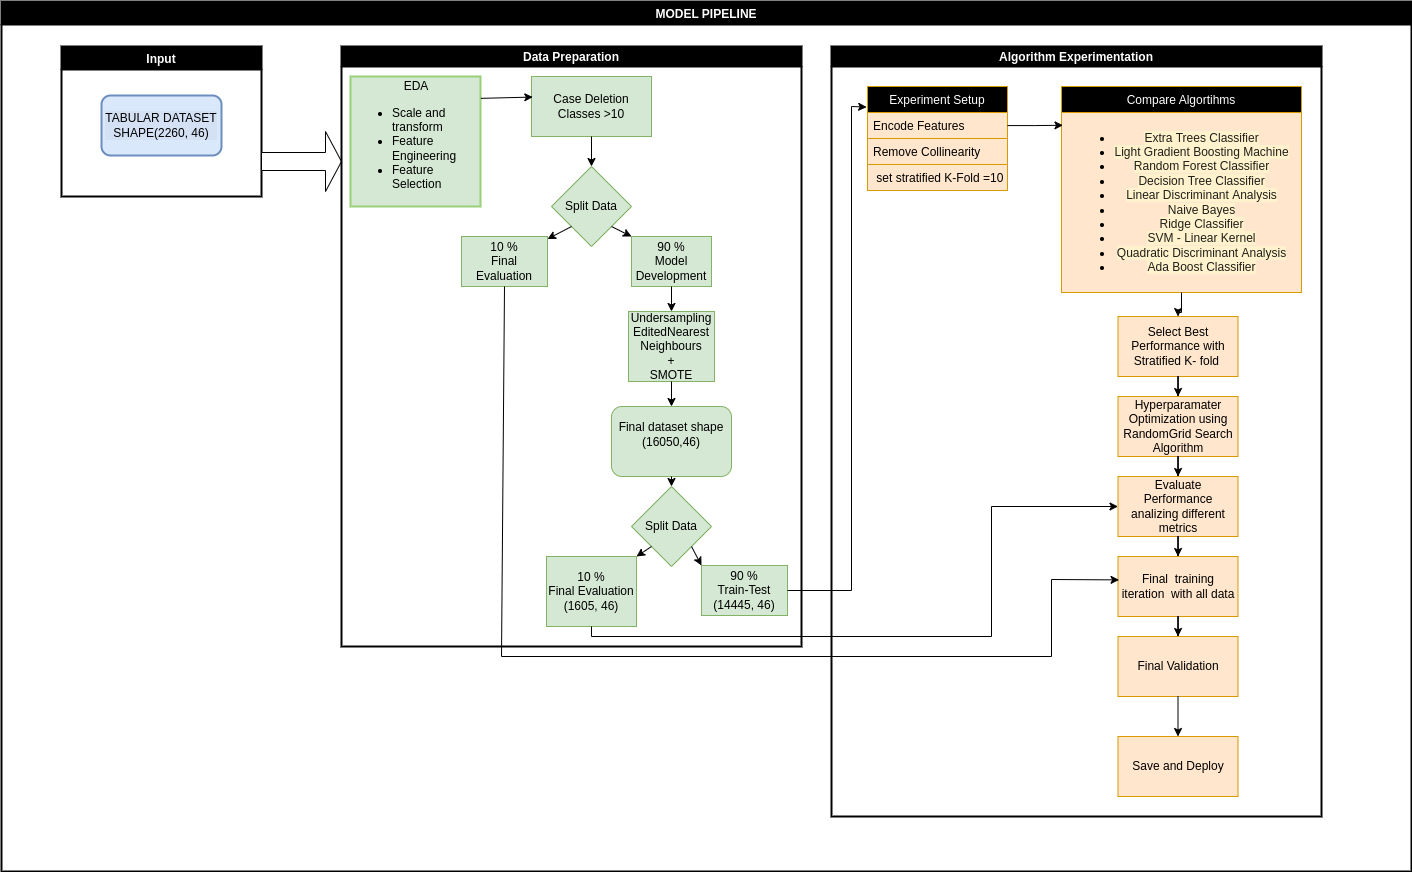

The diagram above was exported from draw.io. Its source (the exported page's mxGraphModel, read from the mxfile embedded in the PNG):
<mxGraphModel dx="1526" dy="1646" grid="1" gridSize="10" guides="1" tooltips="1" connect="1" arrows="1" fold="1" page="1" pageScale="1" pageWidth="827" pageHeight="1169" math="0" shadow="0">
  <root>
    <mxCell id="0" />
    <mxCell id="1" parent="0" />
    <mxCell id="mEHaxvWAGYCsKiChd0Jz-2" value="Input" style="swimlane;fillColor=#000000;fontColor=#FFFFFF;strokeWidth=2;" vertex="1" parent="1">
      <mxGeometry x="50" y="30" width="200" height="150" as="geometry" />
    </mxCell>
    <mxCell id="mEHaxvWAGYCsKiChd0Jz-14" value="" style="shape=singleArrow;whiteSpace=wrap;html=1;" vertex="1" parent="1">
      <mxGeometry x="250" y="115" width="80" height="60" as="geometry" />
    </mxCell>
    <mxCell id="mEHaxvWAGYCsKiChd0Jz-16" value="Data Preparation" style="swimlane;startSize=20;horizontal=1;containerType=tree;newEdgeStyle={&quot;edgeStyle&quot;:&quot;elbowEdgeStyle&quot;,&quot;startArrow&quot;:&quot;none&quot;,&quot;endArrow&quot;:&quot;none&quot;};fillColor=#000000;fontColor=#FFFFFF;strokeWidth=2;strokeColor=#000000;" vertex="1" parent="1">
      <mxGeometry x="330" y="30" width="460" height="600" as="geometry" />
    </mxCell>
    <mxCell id="mEHaxvWAGYCsKiChd0Jz-22" value="&lt;div style=&quot;text-align: center;&quot;&gt;&lt;span style=&quot;background-color: initial;&quot;&gt;EDA&lt;/span&gt;&lt;/div&gt;&lt;ul&gt;&lt;li&gt;Scale and transform&lt;/li&gt;&lt;li&gt;&lt;span style=&quot;background-color: initial;&quot;&gt;Feature Engineering&lt;/span&gt;&lt;/li&gt;&lt;li&gt;&lt;span style=&quot;background-color: initial;&quot;&gt;Feature Selection&lt;/span&gt;&lt;/li&gt;&lt;/ul&gt;" style="rounded=0;whiteSpace=wrap;html=1;align=left;verticalAlign=middle;fillColor=#d5e8d4;strokeColor=#97D077;strokeWidth=2;" vertex="1" parent="mEHaxvWAGYCsKiChd0Jz-16">
      <mxGeometry x="9" y="30" width="130" height="130" as="geometry" />
    </mxCell>
    <mxCell id="mEHaxvWAGYCsKiChd0Jz-25" value="Case Deletion&lt;br&gt;Classes &amp;gt;10" style="rounded=0;whiteSpace=wrap;html=1;fillColor=#d5e8d4;strokeColor=#82b366;" vertex="1" parent="mEHaxvWAGYCsKiChd0Jz-16">
      <mxGeometry x="190" y="30" width="120" height="60" as="geometry" />
    </mxCell>
    <mxCell id="mEHaxvWAGYCsKiChd0Jz-35" value="Split Data" style="rhombus;whiteSpace=wrap;html=1;fillColor=#d5e8d4;strokeColor=#82b366;" vertex="1" parent="mEHaxvWAGYCsKiChd0Jz-16">
      <mxGeometry x="210" y="120" width="80" height="80" as="geometry" />
    </mxCell>
    <mxCell id="mEHaxvWAGYCsKiChd0Jz-39" value="10 %&lt;br&gt;Final Evaluation" style="rounded=0;whiteSpace=wrap;html=1;fillColor=#d5e8d4;strokeColor=#82b366;" vertex="1" parent="mEHaxvWAGYCsKiChd0Jz-16">
      <mxGeometry x="120" y="190" width="86" height="50" as="geometry" />
    </mxCell>
    <mxCell id="mEHaxvWAGYCsKiChd0Jz-44" value="90 %&lt;br&gt;Model Development" style="rounded=0;whiteSpace=wrap;html=1;fillColor=#d5e8d4;strokeColor=#82b366;" vertex="1" parent="mEHaxvWAGYCsKiChd0Jz-16">
      <mxGeometry x="290" y="190" width="80" height="50" as="geometry" />
    </mxCell>
    <mxCell id="mEHaxvWAGYCsKiChd0Jz-49" value="Undersampling&lt;br&gt;EditedNearest&lt;br&gt;Neighbours&lt;br&gt;+&lt;br&gt;SMOTE" style="rounded=0;whiteSpace=wrap;html=1;fillColor=#d5e8d4;strokeColor=#82b366;" vertex="1" parent="mEHaxvWAGYCsKiChd0Jz-16">
      <mxGeometry x="287" y="265" width="86" height="70" as="geometry" />
    </mxCell>
    <mxCell id="mEHaxvWAGYCsKiChd0Jz-62" value="" style="endArrow=classic;html=1;rounded=0;exitX=0;exitY=1;exitDx=0;exitDy=0;" edge="1" parent="mEHaxvWAGYCsKiChd0Jz-16" source="mEHaxvWAGYCsKiChd0Jz-35" target="mEHaxvWAGYCsKiChd0Jz-39">
      <mxGeometry width="50" height="50" relative="1" as="geometry">
        <mxPoint x="220" y="270" as="sourcePoint" />
        <mxPoint x="270" y="220" as="targetPoint" />
      </mxGeometry>
    </mxCell>
    <mxCell id="mEHaxvWAGYCsKiChd0Jz-63" value="" style="endArrow=classic;html=1;rounded=0;exitX=1;exitY=1;exitDx=0;exitDy=0;entryX=0;entryY=0;entryDx=0;entryDy=0;" edge="1" parent="mEHaxvWAGYCsKiChd0Jz-16" source="mEHaxvWAGYCsKiChd0Jz-35" target="mEHaxvWAGYCsKiChd0Jz-44">
      <mxGeometry width="50" height="50" relative="1" as="geometry">
        <mxPoint x="210" y="180" as="sourcePoint" />
        <mxPoint x="176" y="195.45454545454544" as="targetPoint" />
      </mxGeometry>
    </mxCell>
    <mxCell id="mEHaxvWAGYCsKiChd0Jz-64" value="" style="endArrow=classic;html=1;rounded=0;exitX=0.5;exitY=1;exitDx=0;exitDy=0;" edge="1" parent="mEHaxvWAGYCsKiChd0Jz-16" source="mEHaxvWAGYCsKiChd0Jz-44" target="mEHaxvWAGYCsKiChd0Jz-49">
      <mxGeometry width="50" height="50" relative="1" as="geometry">
        <mxPoint x="250" y="180" as="sourcePoint" />
        <mxPoint x="280" y="190" as="targetPoint" />
      </mxGeometry>
    </mxCell>
    <mxCell id="mEHaxvWAGYCsKiChd0Jz-65" value="&lt;span style=&quot;background-color: rgb(213, 232, 212);&quot;&gt;Final dataset shape&lt;br&gt;(16050,46)&lt;br&gt;&lt;/span&gt;&lt;pre style=&quot;box-sizing: unset; font-family: var(--jp-code-font-family); font-size: var(--jp-code-font-size); line-height: normal; color: var(--jp-content-font-color1); border: none; margin-top: 0px; margin-bottom: 0px; padding: 0px; overflow: auto; word-break: break-all; overflow-wrap: break-word; text-align: left;&quot;&gt;&lt;br&gt;&lt;/pre&gt;" style="rounded=1;whiteSpace=wrap;html=1;fillColor=#D5E8D4;strokeColor=#82b366;" vertex="1" parent="mEHaxvWAGYCsKiChd0Jz-16">
      <mxGeometry x="270" y="360" width="120" height="70" as="geometry" />
    </mxCell>
    <mxCell id="mEHaxvWAGYCsKiChd0Jz-68" value="" style="endArrow=classic;html=1;rounded=0;exitX=0.5;exitY=1;exitDx=0;exitDy=0;entryX=0.5;entryY=0;entryDx=0;entryDy=0;" edge="1" parent="mEHaxvWAGYCsKiChd0Jz-16" source="mEHaxvWAGYCsKiChd0Jz-49" target="mEHaxvWAGYCsKiChd0Jz-65">
      <mxGeometry width="50" height="50" relative="1" as="geometry">
        <mxPoint x="110" y="370" as="sourcePoint" />
        <mxPoint x="160" y="320" as="targetPoint" />
      </mxGeometry>
    </mxCell>
    <mxCell id="mEHaxvWAGYCsKiChd0Jz-69" value="Split Data" style="rhombus;whiteSpace=wrap;html=1;fillColor=#d5e8d4;strokeColor=#82b366;" vertex="1" parent="mEHaxvWAGYCsKiChd0Jz-16">
      <mxGeometry x="290" y="440" width="80" height="80" as="geometry" />
    </mxCell>
    <mxCell id="mEHaxvWAGYCsKiChd0Jz-83" value="" style="endArrow=classic;html=1;rounded=0;exitX=0.5;exitY=1;exitDx=0;exitDy=0;entryX=0.5;entryY=0;entryDx=0;entryDy=0;" edge="1" parent="mEHaxvWAGYCsKiChd0Jz-16" source="mEHaxvWAGYCsKiChd0Jz-65" target="mEHaxvWAGYCsKiChd0Jz-69">
      <mxGeometry width="50" height="50" relative="1" as="geometry">
        <mxPoint x="120" y="540" as="sourcePoint" />
        <mxPoint x="170" y="490" as="targetPoint" />
      </mxGeometry>
    </mxCell>
    <mxCell id="mEHaxvWAGYCsKiChd0Jz-84" value="&lt;span style=&quot;background-color: rgb(213, 232, 212);&quot;&gt;10 %&lt;br&gt;Final Evaluation&lt;br&gt;(1605, 46)&lt;br&gt;&lt;/span&gt;" style="rounded=0;whiteSpace=wrap;html=1;fillColor=#d5e8d4;strokeColor=#82b366;" vertex="1" parent="mEHaxvWAGYCsKiChd0Jz-16">
      <mxGeometry x="205" y="510" width="90" height="70" as="geometry" />
    </mxCell>
    <mxCell id="mEHaxvWAGYCsKiChd0Jz-85" value="90 %&lt;br&gt;Train-Test&lt;br&gt;(14445, 46)" style="rounded=0;whiteSpace=wrap;html=1;fillColor=#d5e8d4;strokeColor=#82b366;" vertex="1" parent="mEHaxvWAGYCsKiChd0Jz-16">
      <mxGeometry x="360" y="519" width="86" height="50" as="geometry" />
    </mxCell>
    <mxCell id="mEHaxvWAGYCsKiChd0Jz-86" value="" style="endArrow=classic;html=1;rounded=0;exitX=0;exitY=1;exitDx=0;exitDy=0;entryX=1;entryY=0;entryDx=0;entryDy=0;" edge="1" parent="mEHaxvWAGYCsKiChd0Jz-16" source="mEHaxvWAGYCsKiChd0Jz-69" target="mEHaxvWAGYCsKiChd0Jz-84">
      <mxGeometry width="50" height="50" relative="1" as="geometry">
        <mxPoint x="150" y="510" as="sourcePoint" />
        <mxPoint x="200" y="460" as="targetPoint" />
      </mxGeometry>
    </mxCell>
    <mxCell id="mEHaxvWAGYCsKiChd0Jz-87" value="" style="endArrow=classic;html=1;rounded=0;exitX=1;exitY=1;exitDx=0;exitDy=0;entryX=0;entryY=0;entryDx=0;entryDy=0;" edge="1" parent="mEHaxvWAGYCsKiChd0Jz-16" source="mEHaxvWAGYCsKiChd0Jz-69" target="mEHaxvWAGYCsKiChd0Jz-85">
      <mxGeometry width="50" height="50" relative="1" as="geometry">
        <mxPoint x="150" y="510" as="sourcePoint" />
        <mxPoint x="200" y="460" as="targetPoint" />
      </mxGeometry>
    </mxCell>
    <mxCell id="mEHaxvWAGYCsKiChd0Jz-108" value="" style="endArrow=classic;html=1;rounded=0;exitX=1.003;exitY=0.168;exitDx=0;exitDy=0;entryX=0.011;entryY=0.343;entryDx=0;entryDy=0;entryPerimeter=0;exitPerimeter=0;" edge="1" parent="mEHaxvWAGYCsKiChd0Jz-16" source="mEHaxvWAGYCsKiChd0Jz-22" target="mEHaxvWAGYCsKiChd0Jz-25">
      <mxGeometry width="50" height="50" relative="1" as="geometry">
        <mxPoint x="240" y="80" as="sourcePoint" />
        <mxPoint x="290" y="30" as="targetPoint" />
      </mxGeometry>
    </mxCell>
    <mxCell id="mEHaxvWAGYCsKiChd0Jz-109" value="" style="endArrow=classic;html=1;rounded=0;exitX=0.5;exitY=1;exitDx=0;exitDy=0;entryX=0.5;entryY=0;entryDx=0;entryDy=0;" edge="1" parent="mEHaxvWAGYCsKiChd0Jz-16" source="mEHaxvWAGYCsKiChd0Jz-25" target="mEHaxvWAGYCsKiChd0Jz-35">
      <mxGeometry width="50" height="50" relative="1" as="geometry">
        <mxPoint x="190" y="160" as="sourcePoint" />
        <mxPoint x="240" y="110" as="targetPoint" />
      </mxGeometry>
    </mxCell>
    <mxCell id="mEHaxvWAGYCsKiChd0Jz-88" value="Algorithm Experimentation" style="swimlane;startSize=20;horizontal=1;containerType=tree;newEdgeStyle={&quot;edgeStyle&quot;:&quot;elbowEdgeStyle&quot;,&quot;startArrow&quot;:&quot;none&quot;,&quot;endArrow&quot;:&quot;none&quot;};fillColor=#000000;fontColor=#FFFFFF;strokeWidth=2;" vertex="1" parent="1">
      <mxGeometry x="820" y="30" width="490" height="770" as="geometry" />
    </mxCell>
    <mxCell id="mEHaxvWAGYCsKiChd0Jz-115" value="Experiment Setup" style="swimlane;fontStyle=0;childLayout=stackLayout;horizontal=1;startSize=26;fillColor=#000000;horizontalStack=0;resizeParent=1;resizeParentMax=0;resizeLast=0;collapsible=1;marginBottom=0;strokeColor=#d79b00;fontColor=#FFFFFF;" vertex="1" parent="mEHaxvWAGYCsKiChd0Jz-88">
      <mxGeometry x="36" y="40" width="140" height="104" as="geometry">
        <mxRectangle x="36" y="40" width="140" height="30" as="alternateBounds" />
      </mxGeometry>
    </mxCell>
    <mxCell id="mEHaxvWAGYCsKiChd0Jz-116" value="Encode Features" style="text;strokeColor=#d79b00;fillColor=#ffe6cc;align=left;verticalAlign=top;spacingLeft=4;spacingRight=4;overflow=hidden;rotatable=0;points=[[0,0.5],[1,0.5]];portConstraint=eastwest;" vertex="1" parent="mEHaxvWAGYCsKiChd0Jz-115">
      <mxGeometry y="26" width="140" height="26" as="geometry" />
    </mxCell>
    <mxCell id="mEHaxvWAGYCsKiChd0Jz-117" value="Remove Collinearity" style="text;strokeColor=#d79b00;fillColor=#ffe6cc;align=left;verticalAlign=top;spacingLeft=4;spacingRight=4;overflow=hidden;rotatable=0;points=[[0,0.5],[1,0.5]];portConstraint=eastwest;" vertex="1" parent="mEHaxvWAGYCsKiChd0Jz-115">
      <mxGeometry y="52" width="140" height="26" as="geometry" />
    </mxCell>
    <mxCell id="mEHaxvWAGYCsKiChd0Jz-118" value=" set stratified K-Fold =10" style="text;strokeColor=#d79b00;fillColor=#ffe6cc;align=left;verticalAlign=top;spacingLeft=4;spacingRight=4;overflow=hidden;rotatable=0;points=[[0,0.5],[1,0.5]];portConstraint=eastwest;" vertex="1" parent="mEHaxvWAGYCsKiChd0Jz-115">
      <mxGeometry y="78" width="140" height="26" as="geometry" />
    </mxCell>
    <mxCell id="mEHaxvWAGYCsKiChd0Jz-121" value="Compare Algortihms" style="swimlane;fontStyle=0;childLayout=stackLayout;horizontal=1;startSize=26;fillColor=#000000;horizontalStack=0;resizeParent=1;resizeParentMax=1;resizeLast=1;collapsible=1;marginBottom=0;strokeColor=#d79b00;fontColor=#FFFFFF;" vertex="1" parent="mEHaxvWAGYCsKiChd0Jz-88">
      <mxGeometry x="230" y="40" width="240" height="206" as="geometry" />
    </mxCell>
    <mxCell id="mEHaxvWAGYCsKiChd0Jz-127" value="&lt;ul&gt;&lt;li&gt;&lt;span style=&quot;background-color: rgb(255, 242, 204);&quot;&gt;&lt;span style=&quot;color: rgba(0, 0, 0, 0.87); font-family: -apple-system, BlinkMacSystemFont, &amp;quot;Segoe UI&amp;quot;, Helvetica, Arial, sans-serif, &amp;quot;Apple Color Emoji&amp;quot;, &amp;quot;Segoe UI Emoji&amp;quot;, &amp;quot;Segoe UI Symbol&amp;quot;; text-align: left;&quot;&gt;Extra Trees Classifier&lt;/span&gt;&lt;br&gt;&lt;/span&gt;&lt;/li&gt;&lt;li&gt;&lt;span style=&quot;color: rgba(0, 0, 0, 0.87); font-family: -apple-system, BlinkMacSystemFont, &amp;quot;Segoe UI&amp;quot;, Helvetica, Arial, sans-serif, &amp;quot;Apple Color Emoji&amp;quot;, &amp;quot;Segoe UI Emoji&amp;quot;, &amp;quot;Segoe UI Symbol&amp;quot;; text-align: left; background-color: rgb(255, 242, 204);&quot;&gt;Light Gradient Boosting Machine&lt;/span&gt;&lt;/li&gt;&lt;li&gt;&lt;span style=&quot;color: rgba(0, 0, 0, 0.87); font-family: -apple-system, BlinkMacSystemFont, &amp;quot;Segoe UI&amp;quot;, Helvetica, Arial, sans-serif, &amp;quot;Apple Color Emoji&amp;quot;, &amp;quot;Segoe UI Emoji&amp;quot;, &amp;quot;Segoe UI Symbol&amp;quot;; text-align: left; background-color: rgb(255, 242, 204);&quot;&gt;Random Forest Classifier&lt;/span&gt;&lt;/li&gt;&lt;li&gt;&lt;span style=&quot;color: rgba(0, 0, 0, 0.87); font-family: -apple-system, BlinkMacSystemFont, &amp;quot;Segoe UI&amp;quot;, Helvetica, Arial, sans-serif, &amp;quot;Apple Color Emoji&amp;quot;, &amp;quot;Segoe UI Emoji&amp;quot;, &amp;quot;Segoe UI Symbol&amp;quot;; text-align: left; background-color: rgb(255, 242, 204);&quot;&gt;Decision Tree Classifier&lt;/span&gt;&lt;/li&gt;&lt;li&gt;&lt;span style=&quot;color: rgba(0, 0, 0, 0.87); font-family: -apple-system, BlinkMacSystemFont, &amp;quot;Segoe UI&amp;quot;, Helvetica, Arial, sans-serif, &amp;quot;Apple Color Emoji&amp;quot;, &amp;quot;Segoe UI Emoji&amp;quot;, &amp;quot;Segoe UI Symbol&amp;quot;; text-align: left; background-color: rgb(255, 242, 204);&quot;&gt;Linear Discriminant Analysis&lt;/span&gt;&lt;/li&gt;&lt;li&gt;&lt;span style=&quot;color: rgba(0, 0, 0, 0.87); font-family: -apple-system, BlinkMacSystemFont, &amp;quot;Segoe UI&amp;quot;, Helvetica, Arial, sans-serif, &amp;quot;Apple Color Emoji&amp;quot;, &amp;quot;Segoe UI Emoji&amp;quot;, &amp;quot;Segoe UI Symbol&amp;quot;; text-align: left; background-color: rgb(255, 242, 204);&quot;&gt;Naive Bayes&lt;/span&gt;&lt;/li&gt;&lt;li&gt;&lt;span style=&quot;color: rgba(0, 0, 0, 0.87); font-family: -apple-system, BlinkMacSystemFont, &amp;quot;Segoe UI&amp;quot;, Helvetica, Arial, sans-serif, &amp;quot;Apple Color Emoji&amp;quot;, &amp;quot;Segoe UI Emoji&amp;quot;, &amp;quot;Segoe UI Symbol&amp;quot;; text-align: left; background-color: rgb(255, 242, 204);&quot;&gt;Ridge Classifier&lt;br&gt;&lt;/span&gt;&lt;/li&gt;&lt;li&gt;&lt;span style=&quot;background-color: rgb(255, 242, 204);&quot;&gt;&lt;span style=&quot;color: rgba(0, 0, 0, 0.87); font-family: -apple-system, BlinkMacSystemFont, &amp;quot;Segoe UI&amp;quot;, Helvetica, Arial, sans-serif, &amp;quot;Apple Color Emoji&amp;quot;, &amp;quot;Segoe UI Emoji&amp;quot;, &amp;quot;Segoe UI Symbol&amp;quot;; text-align: left;&quot;&gt;SVM - Linear Kernel&lt;/span&gt;&lt;br&gt;&lt;/span&gt;&lt;/li&gt;&lt;li&gt;&lt;span style=&quot;background-color: rgb(255, 242, 204);&quot;&gt;&lt;span style=&quot;color: rgba(0, 0, 0, 0.87); font-family: -apple-system, BlinkMacSystemFont, &amp;quot;Segoe UI&amp;quot;, Helvetica, Arial, sans-serif, &amp;quot;Apple Color Emoji&amp;quot;, &amp;quot;Segoe UI Emoji&amp;quot;, &amp;quot;Segoe UI Symbol&amp;quot;; text-align: left;&quot;&gt;Quadratic Discriminant Analysis&lt;/span&gt;&lt;br&gt;&lt;/span&gt;&lt;/li&gt;&lt;li&gt;&lt;span style=&quot;color: rgba(0, 0, 0, 0.87); font-family: -apple-system, BlinkMacSystemFont, &amp;quot;Segoe UI&amp;quot;, Helvetica, Arial, sans-serif, &amp;quot;Apple Color Emoji&amp;quot;, &amp;quot;Segoe UI Emoji&amp;quot;, &amp;quot;Segoe UI Symbol&amp;quot;; text-align: left; background-color: rgb(255, 242, 204);&quot;&gt;Ada Boost Classifier&lt;/span&gt;&lt;/li&gt;&lt;/ul&gt;" style="text;html=1;align=center;verticalAlign=middle;resizable=0;points=[];autosize=1;strokeColor=#d79b00;fillColor=#ffe6cc;" vertex="1" parent="mEHaxvWAGYCsKiChd0Jz-121">
      <mxGeometry y="26" width="240" height="180" as="geometry" />
    </mxCell>
    <mxCell id="mEHaxvWAGYCsKiChd0Jz-125" value="" style="edgeStyle=orthogonalEdgeStyle;rounded=0;orthogonalLoop=1;jettySize=auto;html=1;entryX=0.006;entryY=0.071;entryDx=0;entryDy=0;entryPerimeter=0;" edge="1" parent="mEHaxvWAGYCsKiChd0Jz-88" source="mEHaxvWAGYCsKiChd0Jz-116" target="mEHaxvWAGYCsKiChd0Jz-127">
      <mxGeometry relative="1" as="geometry">
        <mxPoint x="230" y="80" as="targetPoint" />
        <Array as="points" />
      </mxGeometry>
    </mxCell>
    <mxCell id="mEHaxvWAGYCsKiChd0Jz-129" value="Select Best Performance with&lt;br&gt;Stratified K- fold&amp;nbsp;" style="whiteSpace=wrap;html=1;fillColor=#ffe6cc;strokeColor=#d79b00;" vertex="1" parent="mEHaxvWAGYCsKiChd0Jz-88">
      <mxGeometry x="286.5" y="270" width="120" height="60" as="geometry" />
    </mxCell>
    <mxCell id="mEHaxvWAGYCsKiChd0Jz-130" value="" style="edgeStyle=orthogonalEdgeStyle;rounded=0;orthogonalLoop=1;jettySize=auto;html=1;" edge="1" parent="mEHaxvWAGYCsKiChd0Jz-88" source="mEHaxvWAGYCsKiChd0Jz-127" target="mEHaxvWAGYCsKiChd0Jz-129">
      <mxGeometry relative="1" as="geometry" />
    </mxCell>
    <mxCell id="mEHaxvWAGYCsKiChd0Jz-131" value="" style="edgeStyle=orthogonalEdgeStyle;rounded=0;orthogonalLoop=1;jettySize=auto;html=1;" edge="1" target="mEHaxvWAGYCsKiChd0Jz-132" source="mEHaxvWAGYCsKiChd0Jz-129" parent="mEHaxvWAGYCsKiChd0Jz-88">
      <mxGeometry relative="1" as="geometry">
        <mxPoint x="1166.5172413793105" y="276" as="sourcePoint" />
      </mxGeometry>
    </mxCell>
    <mxCell id="mEHaxvWAGYCsKiChd0Jz-132" value="Hyperparamater&lt;br&gt;Optimization using&lt;br&gt;RandomGrid Search&lt;br&gt;Algorithm" style="whiteSpace=wrap;html=1;fillColor=#ffe6cc;strokeColor=#d79b00;" vertex="1" parent="mEHaxvWAGYCsKiChd0Jz-88">
      <mxGeometry x="286.5" y="350" width="120" height="60" as="geometry" />
    </mxCell>
    <mxCell id="mEHaxvWAGYCsKiChd0Jz-133" value="" style="edgeStyle=orthogonalEdgeStyle;rounded=0;orthogonalLoop=1;jettySize=auto;html=1;" edge="1" target="mEHaxvWAGYCsKiChd0Jz-134" source="mEHaxvWAGYCsKiChd0Jz-132" parent="mEHaxvWAGYCsKiChd0Jz-88">
      <mxGeometry relative="1" as="geometry">
        <mxPoint x="1166.5" y="360" as="sourcePoint" />
      </mxGeometry>
    </mxCell>
    <mxCell id="mEHaxvWAGYCsKiChd0Jz-134" value="Evaluate Performance analizing different metrics" style="whiteSpace=wrap;html=1;fillColor=#ffe6cc;strokeColor=#d79b00;" vertex="1" parent="mEHaxvWAGYCsKiChd0Jz-88">
      <mxGeometry x="286.5" y="430" width="120" height="60" as="geometry" />
    </mxCell>
    <mxCell id="mEHaxvWAGYCsKiChd0Jz-136" value="" style="edgeStyle=orthogonalEdgeStyle;rounded=0;orthogonalLoop=1;jettySize=auto;html=1;" edge="1" target="mEHaxvWAGYCsKiChd0Jz-137" source="mEHaxvWAGYCsKiChd0Jz-134" parent="mEHaxvWAGYCsKiChd0Jz-88">
      <mxGeometry relative="1" as="geometry">
        <mxPoint x="1166.521739130435" y="440" as="sourcePoint" />
      </mxGeometry>
    </mxCell>
    <mxCell id="mEHaxvWAGYCsKiChd0Jz-137" value="Final&amp;nbsp; training iteration&amp;nbsp; with all data" style="whiteSpace=wrap;html=1;fillColor=#ffe6cc;strokeColor=#d79b00;" vertex="1" parent="mEHaxvWAGYCsKiChd0Jz-88">
      <mxGeometry x="286.5" y="510" width="120" height="60" as="geometry" />
    </mxCell>
    <mxCell id="mEHaxvWAGYCsKiChd0Jz-138" value="" style="edgeStyle=orthogonalEdgeStyle;rounded=0;orthogonalLoop=1;jettySize=auto;html=1;" edge="1" target="mEHaxvWAGYCsKiChd0Jz-139" source="mEHaxvWAGYCsKiChd0Jz-137" parent="mEHaxvWAGYCsKiChd0Jz-88">
      <mxGeometry relative="1" as="geometry">
        <mxPoint x="1166.521739130435" y="520" as="sourcePoint" />
      </mxGeometry>
    </mxCell>
    <mxCell id="mEHaxvWAGYCsKiChd0Jz-139" value="Final Validation" style="whiteSpace=wrap;html=1;fillColor=#ffe6cc;strokeColor=#d79b00;" vertex="1" parent="mEHaxvWAGYCsKiChd0Jz-88">
      <mxGeometry x="286.5" y="590" width="120" height="60" as="geometry" />
    </mxCell>
    <mxCell id="mEHaxvWAGYCsKiChd0Jz-141" value="" style="edgeStyle=orthogonalEdgeStyle;rounded=0;orthogonalLoop=1;jettySize=auto;html=1;" edge="1" target="mEHaxvWAGYCsKiChd0Jz-142" source="mEHaxvWAGYCsKiChd0Jz-139" parent="mEHaxvWAGYCsKiChd0Jz-88">
      <mxGeometry relative="1" as="geometry">
        <mxPoint x="1166.521739130435" y="600" as="sourcePoint" />
      </mxGeometry>
    </mxCell>
    <mxCell id="mEHaxvWAGYCsKiChd0Jz-142" value="Save and Deploy" style="whiteSpace=wrap;html=1;fillColor=#ffe6cc;strokeColor=#d79b00;" vertex="1" parent="mEHaxvWAGYCsKiChd0Jz-88">
      <mxGeometry x="286.5" y="690" width="120" height="60" as="geometry" />
    </mxCell>
    <mxCell id="mEHaxvWAGYCsKiChd0Jz-112" value="" style="endArrow=classic;html=1;rounded=0;exitX=1;exitY=0.5;exitDx=0;exitDy=0;entryX=-0.006;entryY=0.198;entryDx=0;entryDy=0;entryPerimeter=0;" edge="1" parent="1" source="mEHaxvWAGYCsKiChd0Jz-85" target="mEHaxvWAGYCsKiChd0Jz-115">
      <mxGeometry width="50" height="50" relative="1" as="geometry">
        <mxPoint x="890" y="470" as="sourcePoint" />
        <mxPoint x="860" y="100" as="targetPoint" />
        <Array as="points">
          <mxPoint x="840" y="574" />
          <mxPoint x="840" y="90" />
        </Array>
      </mxGeometry>
    </mxCell>
    <mxCell id="mEHaxvWAGYCsKiChd0Jz-135" value="" style="endArrow=classic;html=1;rounded=0;exitX=0.5;exitY=1;exitDx=0;exitDy=0;entryX=0;entryY=0.5;entryDx=0;entryDy=0;" edge="1" parent="1" source="mEHaxvWAGYCsKiChd0Jz-84" target="mEHaxvWAGYCsKiChd0Jz-134">
      <mxGeometry width="50" height="50" relative="1" as="geometry">
        <mxPoint x="920" y="420" as="sourcePoint" />
        <mxPoint x="970" y="370" as="targetPoint" />
        <Array as="points">
          <mxPoint x="580" y="620" />
          <mxPoint x="980" y="620" />
          <mxPoint x="980" y="490" />
        </Array>
      </mxGeometry>
    </mxCell>
    <mxCell id="mEHaxvWAGYCsKiChd0Jz-140" value="" style="endArrow=classic;html=1;rounded=0;exitX=0.5;exitY=1;exitDx=0;exitDy=0;entryX=0.009;entryY=0.39;entryDx=0;entryDy=0;entryPerimeter=0;" edge="1" parent="1" source="mEHaxvWAGYCsKiChd0Jz-39" target="mEHaxvWAGYCsKiChd0Jz-137">
      <mxGeometry width="50" height="50" relative="1" as="geometry">
        <mxPoint x="910" y="480" as="sourcePoint" />
        <mxPoint x="1110" y="570" as="targetPoint" />
        <Array as="points">
          <mxPoint x="490" y="640" />
          <mxPoint x="1040" y="640" />
          <mxPoint x="1040" y="563" />
        </Array>
      </mxGeometry>
    </mxCell>
    <mxCell id="mEHaxvWAGYCsKiChd0Jz-143" value="MODEL PIPELINE" style="swimlane;labelBackgroundColor=#000000;fillColor=#000000;fontColor=#FFFFFF;strokeWidth=2;" vertex="1" parent="1">
      <mxGeometry x="-10" y="-15" width="1410" height="870" as="geometry" />
    </mxCell>
    <mxCell id="mEHaxvWAGYCsKiChd0Jz-236" value="TABULAR DATASET&lt;br&gt;SHAPE(2260, 46)" style="rounded=1;whiteSpace=wrap;html=1;labelBackgroundColor=#D4E1F5;strokeColor=#6c8ebf;strokeWidth=2;fillColor=#dae8fc;" vertex="1" parent="mEHaxvWAGYCsKiChd0Jz-143">
      <mxGeometry x="100" y="94" width="120" height="60" as="geometry" />
    </mxCell>
  </root>
</mxGraphModel>